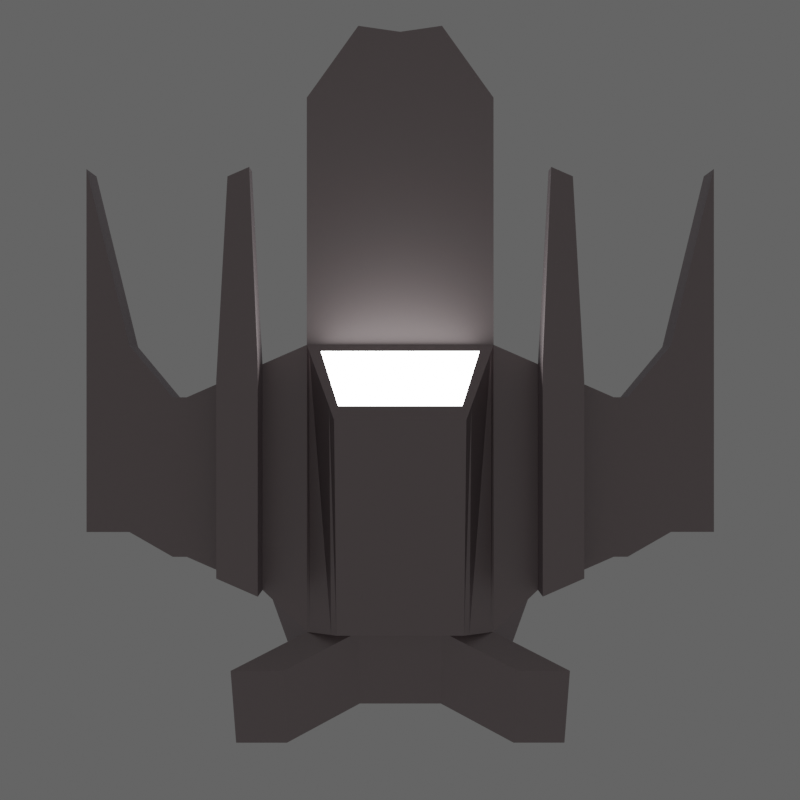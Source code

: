 # Source: fast_ship.blend  (saved by Blender 4.0.36; exported with 4.5.12 LTS)
import bpy
from mathutils import Matrix  # noqa: F401  (used for matrix-valued properties, if any)

bpy.ops.wm.read_factory_settings(use_empty=True)
scene = bpy.context.scene
scene.name = 'Scene'

# ---- collections
col_collection = bpy.data.collections.new('Collection'); scene.collection.children.link(col_collection)

# ---- materials (node trees are filled in below, after node groups)
mat_material = bpy.data.materials.new('Material')
mat_material.alpha_threshold = 0.0
mat_material.use_transparent_shadow = False
mat_material.roughness = 0.5
mat_material.line_color = (0.0, 0.0, 0.0, 1.0)
mat_material_002 = bpy.data.materials.new('Material.002')
mat_material_002.use_transparent_shadow = False

# ---- material node trees
mat_material.use_nodes = True; mat_material.node_tree.nodes.clear()
_N = mat_material.node_tree.nodes; _L = mat_material.node_tree.links
n0 = _N.new('ShaderNodeOutputMaterial'); n0.name = 'Material Output'; n0.location = (155, 340)
n1 = _N.new('ShaderNodeBsdfPrincipled'); n1.name = 'Principled BSDF'; n1.location = (-135, 340)
n1.inputs[0].default_value = (0.4301, 0.3642, 0.3708, 1.0)
n1.inputs[1].default_value = 0.8
n1.inputs[2].default_value = 0.4818
n1.inputs[3].default_value = 1.45
n1.inputs[13].default_value = 0.5227
n1.inputs[14].default_value = (0.8931, 0.9335, 1.0, 1.0)
_L.new(n1.outputs[0], n0.inputs[0])
n0.is_active_output = True
mat_material_002.use_nodes = True; mat_material_002.node_tree.nodes.clear()
_N = mat_material_002.node_tree.nodes; _L = mat_material_002.node_tree.links
n0 = _N.new('ShaderNodeMixShader'); n0.name = 'Mix Shader'; n0.location = (150, 193)
n0.inputs[0].default_value = 0.6083
n1 = _N.new('ShaderNodeOutputMaterial'); n1.name = 'Material Output'; n1.location = (425, 197)
n2 = _N.new('ShaderNodeEmission'); n2.name = 'Emission'; n2.location = (-223, 88)
n2.inputs[1].default_value = 40.3
n3 = _N.new('ShaderNodeBsdfGlass'); n3.name = 'Glass BSDF'; n3.location = (-227, 273)
n3.inputs[0].default_value = (0.5544, 1.0, 0.2001, 1.0)
n3.inputs[2].default_value = 1.45
_L.new(n3.outputs[0], n0.inputs[1])
_L.new(n0.outputs[0], n1.inputs[0])
_L.new(n2.outputs[0], n0.inputs[2])
n1.is_active_output = True

# ---- world
world_world = bpy.data.worlds.new('World'); scene.world = world_world
world_world.use_nodes = True; world_world.node_tree.nodes.clear()
_N = world_world.node_tree.nodes; _L = world_world.node_tree.links
n0 = _N.new('ShaderNodeOutputWorld'); n0.name = 'World Output'; n0.location = (300, 300)
n1 = _N.new('ShaderNodeBackground'); n1.name = 'Background'; n1.location = (10, 300)
n1.inputs[0].default_value = (0.05088, 0.05088, 0.05088, 1.0)
n1.inputs[1].default_value = 2.6
_L.new(n1.outputs[0], n0.inputs[0])
n0.is_active_output = True
world_world.color = (0.05088, 0.05088, 0.05088)
world_world.use_sun_shadow = False
world_world.sun_shadow_jitter_overblur = 0.0

# ---- cameras
cam_camera = bpy.data.cameras.new('Camera')
cam_camera.clip_end = 100.0
cam_camera.ortho_scale = 7.314

# ---- meshes
me_cube = bpy.data.meshes.new('Cube')
me_cube.from_pydata([(0.5127, -0.5525, 0.6774), (1.165, -0.8225, -0.4866), (-1.364, -0.5525, 0.3245), (-2.084, -0.8225, -0.4866), (-2.084, 4.015e-08, -0.4866), (0.5127, 2.853e-08, 0.6774), (-1.364, 8.68e-09, 0.3245), (1.165, 0.0, -0.4866), (-2.084, -0.8225, -0.1622), (-1.364, -0.8225, 0.1622), (1.165, -0.8225, 0.1622), (1.165, -0.8225, -0.1622), (1.165, 0.0, 0.1622), (1.165, 0.0, -0.3641), (-1.364, 8.68e-09, 0.1622), (-2.084, 4.015e-08, -0.1622), (-0.7027, -1.881, -0.1622), (-0.7027, -1.881, 0.1622), (0.7027, -1.881, 0.1622), (0.7027, -1.881, -0.1622), (-0.7027, -2.004, -0.1622), (-0.7027, -2.004, 0.1622), (0.7027, -2.004, 0.1622), (0.7027, -2.004, -0.1622), (-0.4838, -2.386, -0.1622), (-0.4838, -2.386, 0.1622), (1.161, -2.386, 0.1622), (1.161, -2.386, -0.1622), (-0.4838, -2.764, -0.1622), (-0.4838, -2.764, 0.1622), (2.714, -2.764, 0.1622), (2.714, -2.764, -0.1622), (2.758, -0.8225, 0.1622), (2.758, -0.8225, -0.1622), (2.758, 0.0, 0.1622), (2.758, 0.0, -0.5257), (3.343, -0.8225, 0.1622), (3.343, -0.8225, -0.1622), (3.923, 0.0, 0.1622), (3.923, 0.0, -0.5257), (-2.084, -0.3687, -0.4866), (0.5127, -0.2476, 0.6774), (-1.364, -0.2476, 0.3245), (1.165, -0.3687, -0.4866), (-2.084, -0.3687, -0.1622), (-1.364, -0.3687, 0.1622), (1.165, -0.3687, -0.2736), (1.165, -0.3687, 0.1622), (2.758, -0.3687, -0.3627), (2.758, -0.3687, 0.1622), (3.976, -0.3687, -0.3627), (3.976, -0.3687, 0.1622), (-0.9947, -1.213, 0.1622), (-0.8405, -1.566, 0.1622), (0.8405, -1.566, 0.1622), (0.9947, -1.213, 0.1622), (0.8405, -1.566, -0.1622), (0.9947, -1.213, -0.1622), (-0.9947, -1.213, -0.1622), (-0.8405, -1.566, -0.1622), (-0.9947, -1.213, 0.498), (-0.8405, -1.566, 0.498), (0.8405, -1.566, 0.498), (0.9947, -1.213, 0.498), (2.598, -1.482, 0.2417), (2.679, -1.296, 0.2417), (2.598, -1.482, 0.4185), (2.679, -1.296, 0.4185), (-2.38, -1.465, 0.0346), (-1.66, -1.465, 0.359), (-2.38, -1.011, 0.0346), (-1.66, -1.011, 0.359), (-1.364, -0.6006, 0.2956), (0.629, -0.6006, 0.5856), (0.629, 2.344e-08, 0.5856), (-1.364, 8.68e-09, 0.2956), (-1.364, -0.2692, 0.2956), (0.629, -0.2692, 0.5856), (-2.084, -0.7166, -0.4866), (0.5127, -0.4814, 0.6774), (1.165, -0.7166, -0.1882), (1.165, -0.7166, 0.1622), (2.758, -0.7166, -0.209), (2.758, -0.7166, 0.1622), (3.49, -0.7166, -0.209), (3.49, -0.7166, 0.1622), (-1.364, -0.4814, 0.3245), (1.165, -0.7166, -0.4866), (-2.084, -0.7166, -0.1622), (-1.364, -0.7166, 0.1622), (-2.38, -1.359, 0.0346), (-1.66, -1.359, 0.359), (-1.364, -0.5233, 0.2956), (0.629, -0.5233, 0.5856), (1.106, -0.7981, 0.2089), (1.106, 2.584e-09, 0.2089), (-1.364, 8.68e-09, 0.1769), (-1.364, -0.3577, 0.1769), (1.106, -0.3577, 0.2089), (-1.364, -0.7981, 0.1769), (1.106, -0.6953, 0.2089), (-1.364, -0.6953, 0.1769)], [], [(79, 86, 2, 0), (73, 0, 2, 72), (78, 87, 1, 3), (93, 79, 0, 73), (76, 42, 6, 75), (40, 44, 15, 4), (44, 45, 14, 15), (87, 80, 11, 1), (81, 10, 32, 83), (1, 11, 8, 3), (54, 53, 17, 18), (16, 19, 23, 20), (56, 54, 18, 19), (53, 59, 16, 17), (59, 56, 19, 16), (20, 23, 27, 24), (17, 16, 20, 21), (18, 17, 21, 22), (19, 18, 22, 23), (26, 25, 29, 30), (21, 20, 24, 25), (22, 21, 25, 26), (23, 22, 26, 27), (31, 30, 29, 28), (27, 26, 30, 31), (24, 27, 31, 28), (25, 24, 28, 29), (32, 33, 37, 36), (13, 12, 34, 35), (10, 11, 33, 32), (46, 13, 35, 48), (84, 85, 36, 37), (83, 32, 36, 85), (35, 34, 38, 39), (48, 35, 39, 50), (82, 48, 50, 84), (34, 49, 51, 38), (39, 38, 51, 50), (80, 46, 48, 82), (12, 47, 49, 34), (7, 13, 46, 43), (88, 8, 68, 90), (78, 88, 44, 40), (92, 86, 42, 76), (74, 5, 41, 77), (4, 7, 43, 40), (5, 6, 42, 41), (8, 11, 57, 58), (58, 57, 56, 59), (9, 8, 58, 52), (52, 58, 59, 53), (11, 10, 55, 57), (57, 55, 54, 56), (10, 9, 52, 55), (53, 54, 62, 61), (63, 60, 61, 62), (55, 63, 67, 65), (55, 52, 60, 63), (52, 53, 61, 60), (64, 65, 67, 66), (62, 54, 64, 66), (54, 55, 65, 64), (63, 62, 66, 67), (90, 91, 71, 70), (45, 44, 70, 71), (8, 9, 69, 68), (89, 45, 71, 91), (95, 74, 77, 98), (101, 92, 76, 97), (97, 76, 75, 96), (100, 93, 73, 94), (94, 73, 72, 99), (98, 77, 93, 100), (99, 72, 92, 101), (9, 89, 91, 69), (68, 69, 91, 90), (72, 2, 86, 92), (3, 8, 88, 78), (44, 88, 90, 70), (11, 80, 82, 33), (33, 82, 84, 37), (49, 83, 85, 51), (50, 51, 85, 84), (47, 81, 83, 49), (43, 46, 80, 87), (77, 41, 79, 93), (40, 43, 87, 78), (41, 42, 86, 79), (9, 99, 101, 89), (47, 98, 100, 81), (10, 94, 99, 9), (81, 100, 94, 10), (45, 97, 96, 14), (89, 101, 97, 45), (12, 95, 98, 47)])
me_cube.polygons.foreach_set('material_index', [0, 0, 0, 0, 0, 0, 0, 0, 0, 0, 0, 0, 0, 0, 0, 0, 0, 0, 0, 0, 0, 0, 0, 0, 0, 0, 0, 0, 0, 0, 0, 0, 0, 0, 0, 0, 0, 0, 0, 0, 0, 0, 0, 0, 0, 0, 0, 0, 0, 0, 0, 0, 0, 0, 0, 0, 0, 0, 0, 0, 0, 0, 0, 0, 0, 0, 0, 1, 0, 0, 0, 0, 1, 0, 0, 0, 0, 0, 0, 0, 0, 0, 0, 0, 0, 0, 0, 0, 0, 0, 0, 0, 0, 0, 0])
_uv = me_cube.uv_layers.new(name='UVMap')
_uv.uv.foreach_set('vector', [0.625, 0.7339, 0.875, 0.7339, 0.875, 0.75, 0.625, 0.75, 0.6101, 0.75, 0.625, 0.75, 0.625, 1.0, 0.6101, 1.0, 0.125, 0.7339, 0.375, 0.7339, 0.375, 0.75, 0.125, 0.75, 0.6101, 0.7339, 0.625, 0.7339, 0.625, 0.75, 0.6101, 0.75, 0.6101, 0.06897, 0.625, 0.06897, 0.625, 0.125, 0.6101, 0.125, 0.375, 0.06897, 0.4583, 0.06897, 0.4583, 0.125, 0.375, 0.125, 0.4583, 0.06897, 0.5417, 0.06897, 0.5417, 0.125, 0.4583, 0.125, 0.375, 0.7339, 0.4583, 0.7339, 0.4583, 0.75, 0.375, 0.75, 0.5417, 0.7339, 0.5417, 0.75, 0.5417, 0.75, 0.5417, 0.7339, 0.375, 0.75, 0.4583, 0.75, 0.4583, 1.0, 0.375, 1.0, 0.5417, 0.75, 0.5417, 1.0, 0.5417, 1.0, 0.5417, 0.75, 0.4583, 1.0, 0.4583, 0.75, 0.4583, 0.75, 0.4583, 1.0, 0.4583, 0.75, 0.5417, 0.75, 0.5417, 0.75, 0.4583, 0.75, 0.5417, 0.0, 0.4583, 0.0, 0.4583, 0.0, 0.5417, 0.0, 0.4583, 1.0, 0.4583, 0.75, 0.4583, 0.75, 0.4583, 1.0, 0.4583, 1.0, 0.4583, 0.75, 0.4583, 0.75, 0.4583, 1.0, 0.5417, 0.0, 0.4583, 0.0, 0.4583, 0.0, 0.5417, 0.0, 0.5417, 0.75, 0.5417, 1.0, 0.5417, 1.0, 0.5417, 0.75, 0.4583, 0.75, 0.5417, 0.75, 0.5417, 0.75, 0.4583, 0.75, 0.5417, 0.75, 0.5417, 1.0, 0.5417, 1.0, 0.5417, 0.75, 0.5417, 0.0, 0.4583, 0.0, 0.4583, 0.0, 0.5417, 0.0, 0.5417, 0.75, 0.5417, 1.0, 0.5417, 1.0, 0.5417, 0.75, 0.4583, 0.75, 0.5417, 0.75, 0.5417, 0.75, 0.4583, 0.75, 0.4583, 0.75, 0.5417, 0.75, 0.5417, 1.0, 0.4583, 1.0, 0.4583, 0.75, 0.5417, 0.75, 0.5417, 0.75, 0.4583, 0.75, 0.4583, 1.0, 0.4583, 0.75, 0.4583, 0.75, 0.4583, 1.0, 0.5417, 0.0, 0.4583, 0.0, 0.4583, 0.0, 0.5417, 0.0, 0.5417, 0.75, 0.4583, 0.75, 0.4583, 0.75, 0.5417, 0.75, 0.0, 0.0, 0.0, 0.0, 0.0, 0.0, 0.0, 0.0, 0.5417, 0.75, 0.4583, 0.75, 0.4583, 0.75, 0.5417, 0.75, 0.4583, 0.681, 0.4583, 0.625, 0.4583, 0.625, 0.4583, 0.681, 0.4583, 0.7339, 0.5417, 0.7339, 0.5417, 0.75, 0.4583, 0.75, 0.5417, 0.7339, 0.5417, 0.75, 0.5417, 0.75, 0.5417, 0.7339, 0.0, 0.0, 0.0, 0.0, 0.0, 0.0, 0.0, 0.0, 0.4583, 0.681, 0.4583, 0.625, 0.4583, 0.625, 0.4583, 0.681, 0.4583, 0.7339, 0.4583, 0.681, 0.4583, 0.681, 0.4583, 0.7339, 0.5417, 0.625, 0.5417, 0.681, 0.5417, 0.681, 0.5417, 0.625, 0.4583, 0.625, 0.5417, 0.625, 0.5417, 0.681, 0.4583, 0.681, 0.4583, 0.7339, 0.4583, 0.681, 0.4583, 0.681, 0.4583, 0.7339, 0.5417, 0.625, 0.5417, 0.681, 0.5417, 0.681, 0.5417, 0.625, 0.375, 0.625, 0.4583, 0.625, 0.4583, 0.681, 0.375, 0.681, 0.4583, 0.01609, 0.4583, 0.0, 0.4583, 0.0, 0.4583, 0.01609, 0.375, 0.01609, 0.4583, 0.01609, 0.4583, 0.06897, 0.375, 0.06897, 0.6101, 0.01609, 0.625, 0.01609, 0.625, 0.06897, 0.6101, 0.06897, 0.6101, 0.625, 0.625, 0.625, 0.625, 0.681, 0.6101, 0.681, 0.125, 0.625, 0.375, 0.625, 0.375, 0.681, 0.125, 0.681, 0.625, 0.625, 0.875, 0.625, 0.875, 0.681, 0.625, 0.681, 0.4583, 1.0, 0.4583, 0.75, 0.4583, 0.75, 0.4583, 1.0, 0.4583, 1.0, 0.4583, 0.75, 0.4583, 0.75, 0.4583, 1.0, 0.5417, 0.0, 0.4583, 0.0, 0.4583, 0.0, 0.5417, 0.0, 0.5417, 0.0, 0.4583, 0.0, 0.4583, 0.0, 0.5417, 0.0, 0.4583, 0.75, 0.5417, 0.75, 0.5417, 0.75, 0.4583, 0.75, 0.4583, 0.75, 0.5417, 0.75, 0.5417, 0.75, 0.4583, 0.75, 0.5417, 0.75, 0.5417, 1.0, 0.5417, 1.0, 0.5417, 0.75, 0.5417, 1.0, 0.5417, 0.75, 0.5417, 0.75, 0.5417, 1.0, 0.5417, 0.75, 0.5417, 1.0, 0.5417, 1.0, 0.5417, 0.75, 0.5417, 0.75, 0.5417, 0.75, 0.5417, 0.75, 0.5417, 0.75, 0.5417, 0.75, 0.5417, 1.0, 0.5417, 1.0, 0.5417, 0.75, 0.5417, 0.0, 0.5417, 0.0, 0.5417, 0.0, 0.5417, 0.0, 0.5417, 0.75, 0.5417, 0.75, 0.5417, 0.75, 0.5417, 0.75, 0.5417, 0.75, 0.5417, 0.75, 0.5417, 0.75, 0.5417, 0.75, 0.5417, 0.75, 0.5417, 0.75, 0.5417, 0.75, 0.5417, 0.75, 0.5417, 0.75, 0.5417, 0.75, 0.5417, 0.75, 0.5417, 0.75, 0.4583, 0.01609, 0.5417, 0.01609, 0.5417, 0.06897, 0.4583, 0.06897, 0.5417, 0.06897, 0.4583, 0.06897, 0.4583, 0.06897, 0.5417, 0.06897, 0.4583, 0.0, 0.5417, 0.0, 0.5417, 0.0, 0.4583, 0.0, 0.5417, 0.01609, 0.5417, 0.06897, 0.5417, 0.06897, 0.5417, 0.01609, 0.5492, 0.625, 0.6101, 0.625, 0.6101, 0.681, 0.5492, 0.681, 0.5492, 0.01609, 0.6101, 0.01609, 0.6101, 0.06897, 0.5492, 0.06897, 0.5492, 0.06897, 0.6101, 0.06897, 0.6101, 0.125, 0.5492, 0.125, 0.5492, 0.7339, 0.6101, 0.7339, 0.6101, 0.75, 0.5492, 0.75, 0.5492, 0.75, 0.6101, 0.75, 0.6101, 1.0, 0.5492, 1.0, 0.5492, 0.681, 0.6101, 0.681, 0.6101, 0.7339, 0.5492, 0.7339, 0.5492, 0.0, 0.6101, 0.0, 0.6101, 0.01609, 0.5492, 0.01609, 0.5417, 0.0, 0.5417, 0.01609, 0.5417, 0.01609, 0.5417, 0.0, 0.4583, 0.0, 0.5417, 0.0, 0.5417, 0.01609, 0.4583, 0.01609, 0.6101, 0.0, 0.625, 0.0, 0.625, 0.01609, 0.6101, 0.01609, 0.375, 0.0, 0.4583, 0.0, 0.4583, 0.01609, 0.375, 0.01609, 0.4583, 0.06897, 0.4583, 0.01609, 0.4583, 0.01609, 0.4583, 0.06897, 0.4583, 0.75, 0.4583, 0.7339, 0.4583, 0.7339, 0.4583, 0.75, 0.4583, 0.75, 0.4583, 0.7339, 0.4583, 0.7339, 0.4583, 0.75, 0.5417, 0.681, 0.5417, 0.7339, 0.5417, 0.7339, 0.5417, 0.681, 0.4583, 0.681, 0.5417, 0.681, 0.5417, 0.7339, 0.4583, 0.7339, 0.5417, 0.681, 0.5417, 0.7339, 0.5417, 0.7339, 0.5417, 0.681, 0.375, 0.681, 0.4583, 0.681, 0.4583, 0.7339, 0.375, 0.7339, 0.6101, 0.681, 0.625, 0.681, 0.625, 0.7339, 0.6101, 0.7339, 0.125, 0.681, 0.375, 0.681, 0.375, 0.7339, 0.125, 0.7339, 0.625, 0.681, 0.875, 0.681, 0.875, 0.7339, 0.625, 0.7339, 0.5417, 0.0, 0.5492, 0.0, 0.5492, 0.01609, 0.5417, 0.01609, 0.5417, 0.681, 0.5492, 0.681, 0.5492, 0.7339, 0.5417, 0.7339, 0.5417, 0.75, 0.5492, 0.75, 0.5492, 1.0, 0.5417, 1.0, 0.5417, 0.7339, 0.5492, 0.7339, 0.5492, 0.75, 0.5417, 0.75, 0.5417, 0.06897, 0.5492, 0.06897, 0.5492, 0.125, 0.5417, 0.125, 0.5417, 0.01609, 0.5492, 0.01609, 0.5492, 0.06897, 0.5417, 0.06897, 0.5417, 0.625, 0.5492, 0.625, 0.5492, 0.681, 0.5417, 0.681])
me_cube.materials.append(mat_material)
me_cube.materials.append(mat_material_002)
me_cube.use_mirror_vertex_groups = False
me_cube.update()

# ---- objects
ob_cube = bpy.data.objects.new('Cube', me_cube)
ob_camera = bpy.data.objects.new('Camera', cam_camera)

# ---- transforms, parenting, visibility, modifiers, constraints
ob_cube.location = (1.14, -0.2375, 0.0)
ob_cube.rotation_euler = (0.0, -0.0, 1.571)
ob_cube.lock_rotations_4d = False
ob_cube.empty_display_type = 'ARROWS'
ob_cube.lineart.crease_threshold = 0.0
_m = ob_cube.modifiers.new('Mirror', 'MIRROR')
_m.use_axis = (False, True, False)
ob_camera.location = (1.138, 0.4413, 9.952)
ob_camera.lock_rotations_4d = False
ob_camera.empty_display_type = 'ARROWS'
ob_camera.color = (0.0, 0.0, 0.0, 0.0)
ob_camera.display_type = 'WIRE'
ob_camera.lineart.crease_threshold = 0.0

# ---- collection membership
col_collection.objects.link(ob_cube)
col_collection.objects.link(ob_camera)

# ---- scene / render settings (as saved in the file)
scene.camera = ob_camera
scene.frame_start = 1; scene.frame_end = 250; scene.frame_set(0)
scene.render.engine = 'BLENDER_EEVEE_NEXT'
scene.render.resolution_x = 128
scene.render.resolution_y = 128
scene.render.film_transparent = True
scene.cycles.sampling_pattern = 'TABULATED_SOBOL'
scene.cycles.bake_type = 'NORMAL'
scene.eevee.use_gtao = True
scene.eevee.use_raytracing = True
bpy.context.view_layer.update()
